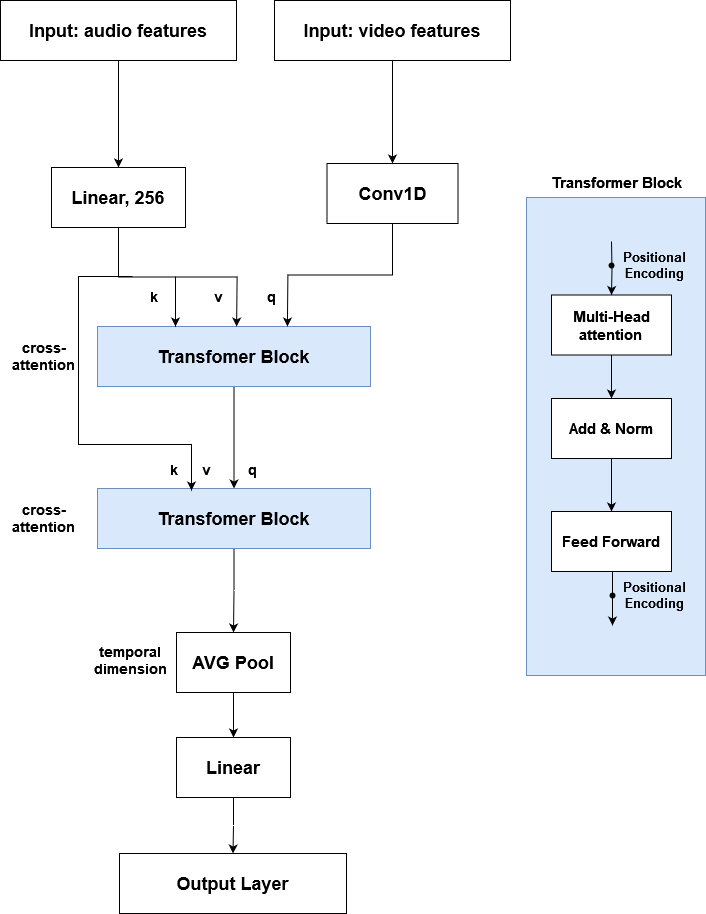

The diagram above was exported from draw.io. Its source (the exported page's mxGraphModel, read from the mxfile embedded in the PNG):
<mxGraphModel dx="1434" dy="794" grid="0" gridSize="10" guides="1" tooltips="1" connect="1" arrows="1" fold="1" page="1" pageScale="1" pageWidth="1169" pageHeight="1654" math="0" shadow="0">
  <root>
    <mxCell id="0" />
    <mxCell id="1" parent="0" />
    <mxCell id="B_RgaPupDmbO7B548Oke-1" style="edgeStyle=orthogonalEdgeStyle;rounded=0;orthogonalLoop=1;jettySize=auto;html=1;exitX=0.5;exitY=1;exitDx=0;exitDy=0;entryX=0.5;entryY=0;entryDx=0;entryDy=0;" edge="1" parent="1" source="B_RgaPupDmbO7B548Oke-2" target="B_RgaPupDmbO7B548Oke-4">
      <mxGeometry relative="1" as="geometry" />
    </mxCell>
    <mxCell id="B_RgaPupDmbO7B548Oke-2" value="&lt;font size=&quot;1&quot;&gt;&lt;b style=&quot;font-size: 18px;&quot;&gt;Input: audio features&lt;/b&gt;&lt;/font&gt;" style="rounded=0;whiteSpace=wrap;html=1;" vertex="1" parent="1">
      <mxGeometry x="322" y="63" width="236" height="60" as="geometry" />
    </mxCell>
    <mxCell id="B_RgaPupDmbO7B548Oke-3" value="&lt;font style=&quot;font-size: 18px;&quot;&gt;&lt;b&gt;Conv1D&lt;/b&gt;&lt;/font&gt;" style="rounded=0;whiteSpace=wrap;html=1;" vertex="1" parent="1">
      <mxGeometry x="648.5" y="226" width="131" height="60" as="geometry" />
    </mxCell>
    <mxCell id="B_RgaPupDmbO7B548Oke-4" value="&lt;font style=&quot;font-size: 18px;&quot;&gt;&lt;b&gt;Linear, 256&lt;br&gt;&lt;/b&gt;&lt;/font&gt;" style="rounded=0;whiteSpace=wrap;html=1;" vertex="1" parent="1">
      <mxGeometry x="373" y="230" width="134" height="60" as="geometry" />
    </mxCell>
    <mxCell id="B_RgaPupDmbO7B548Oke-46" value="" style="edgeStyle=orthogonalEdgeStyle;rounded=0;orthogonalLoop=1;jettySize=auto;html=1;" edge="1" parent="1" source="B_RgaPupDmbO7B548Oke-5" target="B_RgaPupDmbO7B548Oke-7">
      <mxGeometry relative="1" as="geometry" />
    </mxCell>
    <mxCell id="B_RgaPupDmbO7B548Oke-5" value="&lt;font style=&quot;font-size: 18px;&quot;&gt;&lt;b&gt;Transfomer Block&lt;br&gt;&lt;/b&gt;&lt;/font&gt;" style="rounded=0;whiteSpace=wrap;html=1;fillColor=#dae8fc;strokeColor=#6c8ebf;" vertex="1" parent="1">
      <mxGeometry x="419" y="389" width="273" height="60" as="geometry" />
    </mxCell>
    <mxCell id="B_RgaPupDmbO7B548Oke-6" value="" style="edgeStyle=orthogonalEdgeStyle;rounded=0;orthogonalLoop=1;jettySize=auto;html=1;" edge="1" parent="1" source="B_RgaPupDmbO7B548Oke-7" target="B_RgaPupDmbO7B548Oke-22">
      <mxGeometry relative="1" as="geometry" />
    </mxCell>
    <mxCell id="B_RgaPupDmbO7B548Oke-7" value="&lt;font style=&quot;font-size: 18px;&quot;&gt;&lt;b&gt;Transfomer Block&lt;br&gt;&lt;/b&gt;&lt;/font&gt;" style="rounded=0;whiteSpace=wrap;html=1;fillColor=#dae8fc;strokeColor=#6c8ebf;" vertex="1" parent="1">
      <mxGeometry x="419" y="551" width="273" height="60" as="geometry" />
    </mxCell>
    <mxCell id="B_RgaPupDmbO7B548Oke-8" style="edgeStyle=orthogonalEdgeStyle;rounded=0;orthogonalLoop=1;jettySize=auto;html=1;exitX=0.5;exitY=1;exitDx=0;exitDy=0;entryX=0.626;entryY=0;entryDx=0;entryDy=0;entryPerimeter=0;" edge="1" parent="1" source="B_RgaPupDmbO7B548Oke-3">
      <mxGeometry relative="1" as="geometry">
        <mxPoint x="608.8979999999999" y="389" as="targetPoint" />
      </mxGeometry>
    </mxCell>
    <mxCell id="B_RgaPupDmbO7B548Oke-9" style="edgeStyle=orthogonalEdgeStyle;rounded=0;orthogonalLoop=1;jettySize=auto;html=1;exitX=0.5;exitY=1;exitDx=0;exitDy=0;entryX=0.44;entryY=0;entryDx=0;entryDy=0;entryPerimeter=0;" edge="1" parent="1" source="B_RgaPupDmbO7B548Oke-4">
      <mxGeometry relative="1" as="geometry">
        <mxPoint x="558.1199999999999" y="389" as="targetPoint" />
      </mxGeometry>
    </mxCell>
    <mxCell id="B_RgaPupDmbO7B548Oke-10" value="" style="endArrow=classic;html=1;rounded=0;" edge="1" parent="1">
      <mxGeometry width="50" height="50" relative="1" as="geometry">
        <mxPoint x="497" y="339" as="sourcePoint" />
        <mxPoint x="497" y="389" as="targetPoint" />
      </mxGeometry>
    </mxCell>
    <mxCell id="B_RgaPupDmbO7B548Oke-18" value="&lt;b&gt;&lt;font style=&quot;font-size: 14px;&quot;&gt;k&lt;/font&gt;&lt;/b&gt;" style="text;html=1;align=center;verticalAlign=middle;whiteSpace=wrap;rounded=0;" vertex="1" parent="1">
      <mxGeometry x="465" y="344" width="22" height="30" as="geometry" />
    </mxCell>
    <mxCell id="B_RgaPupDmbO7B548Oke-19" value="&lt;b&gt;&lt;font style=&quot;font-size: 14px;&quot;&gt;v&lt;/font&gt;&lt;/b&gt;" style="text;html=1;align=center;verticalAlign=middle;whiteSpace=wrap;rounded=0;" vertex="1" parent="1">
      <mxGeometry x="529" y="344" width="22" height="30" as="geometry" />
    </mxCell>
    <mxCell id="B_RgaPupDmbO7B548Oke-20" value="&lt;b style=&quot;font-size: 14px;&quot;&gt;q&lt;/b&gt;" style="text;html=1;align=center;verticalAlign=middle;whiteSpace=wrap;rounded=0;" vertex="1" parent="1">
      <mxGeometry x="582" y="344" width="22" height="30" as="geometry" />
    </mxCell>
    <mxCell id="B_RgaPupDmbO7B548Oke-21" value="" style="group" vertex="1" connectable="0" parent="1">
      <mxGeometry x="441" y="695" width="227" height="200" as="geometry" />
    </mxCell>
    <mxCell id="B_RgaPupDmbO7B548Oke-22" value="&lt;font style=&quot;font-size: 18px;&quot;&gt;&lt;b&gt;AVG Pool&lt;br&gt;&lt;/b&gt;&lt;/font&gt;" style="rounded=0;whiteSpace=wrap;html=1;" vertex="1" parent="B_RgaPupDmbO7B548Oke-21">
      <mxGeometry x="57" width="114" height="60" as="geometry" />
    </mxCell>
    <mxCell id="B_RgaPupDmbO7B548Oke-23" value="&lt;font style=&quot;font-size: 18px;&quot;&gt;&lt;b&gt;Linear&lt;/b&gt;&lt;/font&gt;" style="rounded=0;whiteSpace=wrap;html=1;" vertex="1" parent="B_RgaPupDmbO7B548Oke-21">
      <mxGeometry x="57" y="105" width="114" height="60" as="geometry" />
    </mxCell>
    <mxCell id="B_RgaPupDmbO7B548Oke-24" value="" style="edgeStyle=orthogonalEdgeStyle;rounded=0;orthogonalLoop=1;jettySize=auto;html=1;" edge="1" parent="B_RgaPupDmbO7B548Oke-21" source="B_RgaPupDmbO7B548Oke-22" target="B_RgaPupDmbO7B548Oke-23">
      <mxGeometry relative="1" as="geometry" />
    </mxCell>
    <mxCell id="B_RgaPupDmbO7B548Oke-51" value="&lt;font style=&quot;font-size: 14px;&quot;&gt;&lt;b&gt;temporal dimension&lt;/b&gt;&lt;/font&gt;" style="text;html=1;align=center;verticalAlign=middle;whiteSpace=wrap;rounded=0;" vertex="1" parent="B_RgaPupDmbO7B548Oke-21">
      <mxGeometry x="-29" width="80" height="56" as="geometry" />
    </mxCell>
    <mxCell id="B_RgaPupDmbO7B548Oke-25" value="" style="group" vertex="1" connectable="0" parent="1">
      <mxGeometry x="848" y="230" width="179" height="508" as="geometry" />
    </mxCell>
    <mxCell id="B_RgaPupDmbO7B548Oke-26" value="" style="rounded=0;whiteSpace=wrap;html=1;fillColor=#dae8fc;strokeColor=#6c8ebf;" vertex="1" parent="B_RgaPupDmbO7B548Oke-25">
      <mxGeometry y="30" width="179" height="478" as="geometry" />
    </mxCell>
    <mxCell id="B_RgaPupDmbO7B548Oke-27" value="" style="edgeStyle=orthogonalEdgeStyle;rounded=0;orthogonalLoop=1;jettySize=auto;html=1;" edge="1" parent="B_RgaPupDmbO7B548Oke-25" target="B_RgaPupDmbO7B548Oke-29">
      <mxGeometry relative="1" as="geometry">
        <mxPoint x="85" y="74" as="sourcePoint" />
      </mxGeometry>
    </mxCell>
    <mxCell id="B_RgaPupDmbO7B548Oke-28" value="" style="edgeStyle=orthogonalEdgeStyle;rounded=0;orthogonalLoop=1;jettySize=auto;html=1;" edge="1" parent="B_RgaPupDmbO7B548Oke-25" source="B_RgaPupDmbO7B548Oke-29" target="B_RgaPupDmbO7B548Oke-31">
      <mxGeometry relative="1" as="geometry" />
    </mxCell>
    <mxCell id="B_RgaPupDmbO7B548Oke-29" value="&lt;font style=&quot;font-size: 15px;&quot;&gt;&lt;b&gt;Multi-Head attention&lt;br&gt;&lt;/b&gt;&lt;/font&gt;" style="rounded=0;whiteSpace=wrap;html=1;" vertex="1" parent="B_RgaPupDmbO7B548Oke-25">
      <mxGeometry x="25" y="127.5" width="120" height="60" as="geometry" />
    </mxCell>
    <mxCell id="B_RgaPupDmbO7B548Oke-30" value="" style="edgeStyle=orthogonalEdgeStyle;rounded=0;orthogonalLoop=1;jettySize=auto;html=1;" edge="1" parent="B_RgaPupDmbO7B548Oke-25" source="B_RgaPupDmbO7B548Oke-31" target="B_RgaPupDmbO7B548Oke-32">
      <mxGeometry relative="1" as="geometry" />
    </mxCell>
    <mxCell id="B_RgaPupDmbO7B548Oke-31" value="&lt;font style=&quot;font-size: 15px;&quot;&gt;&lt;b&gt;Add &amp;amp; Norm&lt;br&gt;&lt;/b&gt;&lt;/font&gt;" style="rounded=0;whiteSpace=wrap;html=1;" vertex="1" parent="B_RgaPupDmbO7B548Oke-25">
      <mxGeometry x="25" y="231" width="120" height="60" as="geometry" />
    </mxCell>
    <mxCell id="B_RgaPupDmbO7B548Oke-32" value="&lt;font style=&quot;font-size: 15px;&quot;&gt;&lt;b&gt;Feed Forward&lt;br&gt;&lt;/b&gt;&lt;/font&gt;" style="rounded=0;whiteSpace=wrap;html=1;" vertex="1" parent="B_RgaPupDmbO7B548Oke-25">
      <mxGeometry x="25" y="344" width="120" height="60" as="geometry" />
    </mxCell>
    <mxCell id="B_RgaPupDmbO7B548Oke-33" value="" style="shape=waypoint;sketch=0;fillStyle=solid;size=6;pointerEvents=1;points=[];fillColor=none;resizable=0;rotatable=0;perimeter=centerPerimeter;snapToPoint=1;" vertex="1" parent="B_RgaPupDmbO7B548Oke-25">
      <mxGeometry x="75" y="88" width="20" height="20" as="geometry" />
    </mxCell>
    <mxCell id="B_RgaPupDmbO7B548Oke-34" value="" style="edgeStyle=orthogonalEdgeStyle;rounded=0;orthogonalLoop=1;jettySize=auto;html=1;" edge="1" parent="B_RgaPupDmbO7B548Oke-25">
      <mxGeometry relative="1" as="geometry">
        <mxPoint x="86" y="404" as="sourcePoint" />
        <mxPoint x="86" y="458" as="targetPoint" />
      </mxGeometry>
    </mxCell>
    <mxCell id="B_RgaPupDmbO7B548Oke-35" value="" style="shape=waypoint;sketch=0;fillStyle=solid;size=6;pointerEvents=1;points=[];fillColor=none;resizable=0;rotatable=0;perimeter=centerPerimeter;snapToPoint=1;" vertex="1" parent="B_RgaPupDmbO7B548Oke-25">
      <mxGeometry x="76" y="418" width="20" height="20" as="geometry" />
    </mxCell>
    <mxCell id="B_RgaPupDmbO7B548Oke-36" value="&lt;font style=&quot;font-size: 13px;&quot;&gt;&lt;b&gt;&lt;font style=&quot;font-size: 13px;&quot;&gt;Positional Encoding&lt;/font&gt;&lt;/b&gt;&lt;/font&gt;" style="text;html=1;align=center;verticalAlign=middle;whiteSpace=wrap;rounded=0;" vertex="1" parent="B_RgaPupDmbO7B548Oke-25">
      <mxGeometry x="95" y="78.5" width="67" height="39" as="geometry" />
    </mxCell>
    <mxCell id="B_RgaPupDmbO7B548Oke-37" value="&lt;font style=&quot;font-size: 13px;&quot;&gt;&lt;b&gt;&lt;font style=&quot;font-size: 13px;&quot;&gt;Positional Encoding&lt;/font&gt;&lt;/b&gt;&lt;/font&gt;" style="text;html=1;align=center;verticalAlign=middle;whiteSpace=wrap;rounded=0;" vertex="1" parent="B_RgaPupDmbO7B548Oke-25">
      <mxGeometry x="95" y="408.5" width="67" height="39" as="geometry" />
    </mxCell>
    <mxCell id="B_RgaPupDmbO7B548Oke-38" value="&lt;b&gt;&lt;font style=&quot;font-size: 15px;&quot;&gt;Transformer Block&lt;/font&gt;&lt;/b&gt;" style="text;html=1;align=center;verticalAlign=middle;whiteSpace=wrap;rounded=0;shadow=0;" vertex="1" parent="B_RgaPupDmbO7B548Oke-25">
      <mxGeometry x="19.5" width="140" height="30" as="geometry" />
    </mxCell>
    <mxCell id="B_RgaPupDmbO7B548Oke-39" value="&lt;font style=&quot;font-size: 14px;&quot;&gt;&lt;b&gt;cross-attention&lt;/b&gt;&lt;/font&gt;" style="text;html=1;align=center;verticalAlign=middle;whiteSpace=wrap;rounded=0;" vertex="1" parent="1">
      <mxGeometry x="332" y="557.5" width="67" height="47" as="geometry" />
    </mxCell>
    <mxCell id="B_RgaPupDmbO7B548Oke-40" value="&lt;font style=&quot;font-size: 14px;&quot;&gt;&lt;b&gt;cross-attention&lt;/b&gt;&lt;/font&gt;" style="text;html=1;align=center;verticalAlign=middle;whiteSpace=wrap;rounded=0;" vertex="1" parent="1">
      <mxGeometry x="332" y="395.5" width="67" height="47" as="geometry" />
    </mxCell>
    <mxCell id="B_RgaPupDmbO7B548Oke-41" value="" style="edgeStyle=orthogonalEdgeStyle;rounded=0;orthogonalLoop=1;jettySize=auto;html=1;" edge="1" parent="1" source="B_RgaPupDmbO7B548Oke-42" target="B_RgaPupDmbO7B548Oke-3">
      <mxGeometry relative="1" as="geometry" />
    </mxCell>
    <mxCell id="B_RgaPupDmbO7B548Oke-42" value="&lt;font size=&quot;1&quot;&gt;&lt;b style=&quot;font-size: 18px;&quot;&gt;Input: video features&lt;/b&gt;&lt;/font&gt;" style="rounded=0;whiteSpace=wrap;html=1;" vertex="1" parent="1">
      <mxGeometry x="596" y="63" width="236" height="60" as="geometry" />
    </mxCell>
    <mxCell id="B_RgaPupDmbO7B548Oke-43" value="&lt;font style=&quot;font-size: 18px;&quot;&gt;&lt;b&gt;Output Layer&lt;br&gt;&lt;/b&gt;&lt;/font&gt;" style="rounded=0;whiteSpace=wrap;html=1;" vertex="1" parent="1">
      <mxGeometry x="441" y="916" width="227" height="60" as="geometry" />
    </mxCell>
    <mxCell id="B_RgaPupDmbO7B548Oke-44" value="" style="edgeStyle=orthogonalEdgeStyle;rounded=0;orthogonalLoop=1;jettySize=auto;html=1;" edge="1" parent="1" source="B_RgaPupDmbO7B548Oke-23" target="B_RgaPupDmbO7B548Oke-43">
      <mxGeometry relative="1" as="geometry" />
    </mxCell>
    <mxCell id="B_RgaPupDmbO7B548Oke-45" value="" style="endArrow=classic;html=1;rounded=0;" edge="1" parent="1">
      <mxGeometry width="50" height="50" relative="1" as="geometry">
        <mxPoint x="454" y="339" as="sourcePoint" />
        <mxPoint x="513" y="553" as="targetPoint" />
        <Array as="points">
          <mxPoint x="400" y="339" />
          <mxPoint x="400" y="507" />
          <mxPoint x="513" y="507" />
        </Array>
      </mxGeometry>
    </mxCell>
    <mxCell id="B_RgaPupDmbO7B548Oke-47" value="&lt;b&gt;&lt;font style=&quot;font-size: 14px;&quot;&gt;k&lt;/font&gt;&lt;/b&gt;" style="text;html=1;align=center;verticalAlign=middle;whiteSpace=wrap;rounded=0;" vertex="1" parent="1">
      <mxGeometry x="485" y="517" width="22" height="30" as="geometry" />
    </mxCell>
    <mxCell id="B_RgaPupDmbO7B548Oke-48" value="&lt;b style=&quot;font-size: 14px;&quot;&gt;q&lt;/b&gt;" style="text;html=1;align=center;verticalAlign=middle;whiteSpace=wrap;rounded=0;" vertex="1" parent="1">
      <mxGeometry x="563" y="517" width="22" height="30" as="geometry" />
    </mxCell>
    <mxCell id="B_RgaPupDmbO7B548Oke-50" value="&lt;b&gt;&lt;font style=&quot;font-size: 14px;&quot;&gt;v&lt;/font&gt;&lt;/b&gt;" style="text;html=1;align=center;verticalAlign=middle;whiteSpace=wrap;rounded=0;" vertex="1" parent="1">
      <mxGeometry x="517" y="517" width="22" height="30" as="geometry" />
    </mxCell>
  </root>
</mxGraphModel>